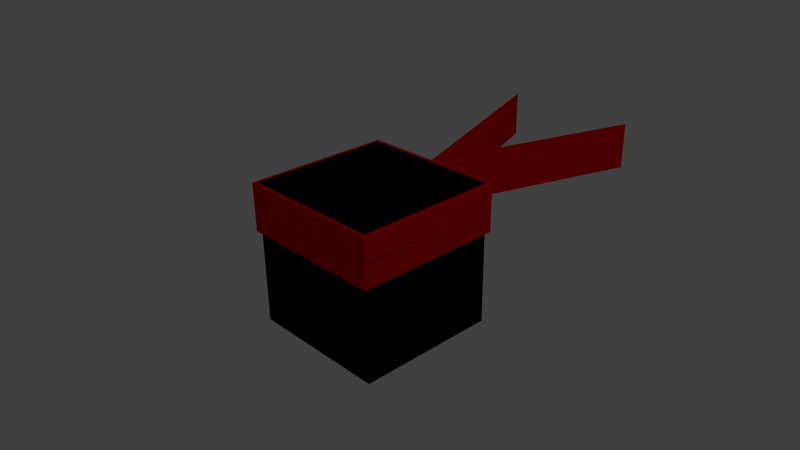 # Source: Runner.blend  (saved by Blender 2.75.0; exported with 4.5.12 LTS)
import bpy
from mathutils import Matrix  # noqa: F401  (used for matrix-valued properties, if any)

bpy.ops.wm.read_factory_settings(use_empty=True)
scene = bpy.context.scene
scene.name = 'Scene'

# ---- collections
col_collection_1 = bpy.data.collections.new('Collection 1'); scene.collection.children.link(col_collection_1)

# ---- materials (node trees are filled in below, after node groups)
mat_runner = bpy.data.materials.new('Runner')
mat_runner.alpha_threshold = 0.0
mat_runner.use_transparent_shadow = False
mat_runner.diffuse_color = (0.01195, 0.233, 0.0, 1.0)
mat_runner.roughness = 0.5
mat_runner.line_color = (0.0, 0.0, 0.0, 1.0)
mat_bandana = bpy.data.materials.new('Bandana')
mat_bandana.alpha_threshold = 0.0
mat_bandana.use_transparent_shadow = False
mat_bandana.diffuse_color = (0.8, 0.0, 0.000827, 1.0)
mat_bandana.roughness = 0.5

# ---- material node trees

# ---- world
world_world = bpy.data.worlds.new('World'); scene.world = world_world
world_world.color = (0.05088, 0.05088, 0.05088)
world_world.use_sun_shadow = False
world_world.sun_shadow_jitter_overblur = 0.0
world_world.cycles.sampling_method = 'MANUAL'
world_world.cycles.sample_map_resolution = 256

# ---- cameras
cam_camera = bpy.data.cameras.new('Camera')
cam_camera.clip_end = 100.0
cam_camera.lens = 35.0
cam_camera.sensor_width = 32.0
cam_camera.sensor_height = 18.0
cam_camera.ortho_scale = 7.314
cam_camera.dof.focus_distance = 0.0
cam_camera.dof.aperture_fstop = 128.0

# ---- lights
light_lamp = bpy.data.lights.new('Lamp', 'POINT')
light_lamp.transmission_factor = 0.0
light_lamp.cutoff_distance = 30.0
light_lamp.energy = 100.0
light_lamp.shadow_buffer_clip_start = 1.001
light_lamp.shadow_soft_size = 0.1
light_lamp.shadow_maximum_resolution = 0.006
light_lamp.use_absolute_resolution = True
light_lamp.cycles.use_multiple_importance_sampling = False

# ---- meshes
me_cube_005 = bpy.data.meshes.new('Cube.005')
me_cube_005.from_pydata([(2.384e-07, 1.05, 0.325), (2.384e-07, 1.05, 0.675), (1.0, 4.0, 0.325), (1.0, 4.0, 0.675), (-1.0, 4.0, 0.325), (-1.0, 4.0, 0.675)], [], [(0, 1, 3, 2), (1, 0, 4, 5)])
me_cube_005.polygons.foreach_set('material_index', [1, 1])
me_cube_005.materials.append(mat_runner)
me_cube_005.materials.append(mat_bandana)
me_cube_005.use_remesh_preserve_volume = False
me_cube_005.use_remesh_preserve_attributes = False
me_cube_005.use_mirror_vertex_groups = False
me_cube_005.update()
me_cube = bpy.data.meshes.new('Cube')
me_cube.from_pydata([(1.0, 1.0, -1.0), (1.0, -1.0, -1.0), (-1.0, -1.0, -1.0), (-1.0, 1.0, -1.0), (1.0, 1.0, 1.0), (1.0, -1.0, 1.0), (-1.0, -1.0, 1.0), (-1.0, 1.0, 1.0), (1.0, 1.0, -0.6667), (1.0, 1.0, -0.3333), (1.0, 1.0, -2.98e-08), (1.0, 1.0, 0.3333), (1.0, 1.0, 0.6667), (-1.0, -1.0, -0.6667), (-1.0, -1.0, -0.3333), (-1.0, -1.0, -2.98e-08), (-1.05, 1.05, 0.325), (-1.05, -1.05, 0.675), (-1.05, 1.05, 0.675), (-1.05, -1.05, 0.325), (1.05, -1.05, 0.675), (1.05, 1.05, 0.675), (1.05, -1.05, 0.325), (1.05, 1.05, 0.325), (-1.0, -1.0, 0.3333), (-1.0, -1.0, 0.6667), (1.0, -1.0, -0.6667), (1.0, -1.0, -0.3333), (1.0, -1.0, -2.98e-08), (1.0, -1.0, 0.3333), (1.0, -1.0, 0.6667), (-1.0, 1.0, 0.6667), (-1.0, 1.0, 0.3333), (-1.0, 1.0, 2.98e-08), (-1.0, 1.0, -0.3333), (-1.0, 1.0, -0.6667)], [], [(0, 8, 26, 1), (0, 1, 2, 3), (9, 10, 28, 27), (4, 7, 6, 5), (26, 27, 14, 13), (3, 35, 8, 0), (33, 32, 11, 10), (19, 17, 18, 16), (34, 33, 10, 9), (2, 13, 35, 3), (15, 24, 32, 33), (10, 11, 29, 28), (23, 21, 20, 22), (22, 20, 17, 19), (32, 24, 19, 16), (16, 18, 21, 23), (31, 7, 4, 12), (29, 11, 23, 22), (8, 9, 27, 26), (25, 31, 18, 17), (30, 25, 17, 20), (24, 29, 22, 19), (1, 26, 13, 2), (12, 4, 5, 30), (14, 15, 33, 34), (12, 30, 20, 21), (27, 28, 15, 14), (30, 5, 6, 25), (13, 14, 34, 35), (25, 6, 7, 31), (11, 32, 16, 23), (28, 29, 24, 15), (35, 34, 9, 8), (12, 21, 18, 31)])
me_cube.polygons.foreach_set('material_index', [0, 0, 0, 0, 0, 0, 0, 1, 0, 0, 0, 0, 1, 1, 1, 1, 0, 1, 0, 1, 1, 1, 0, 0, 0, 1, 0, 0, 0, 0, 1, 0, 0, 1])
me_cube.materials.append(mat_runner)
me_cube.materials.append(mat_bandana)
me_cube.use_remesh_preserve_volume = False
me_cube.use_remesh_preserve_attributes = False
me_cube.use_mirror_vertex_groups = False
me_cube.update()
me_cube_007 = bpy.data.meshes.new('Cube.007')
me_cube_007.from_pydata([(2.384e-07, 1.05, 1.0), (2.384e-07, 1.05, 0.6667), (1.0, 4.0, 1.0), (1.0, 4.0, 0.6667), (-1.0, 4.0, 1.0), (-1.0, 4.0, 0.6667)], [], [(1, 0, 2, 3), (0, 1, 5, 4)])
me_cube_007.polygons.foreach_set('material_index', [1, 1])
me_cube_007.materials.append(mat_runner)
me_cube_007.materials.append(mat_bandana)
me_cube_007.use_remesh_preserve_volume = False
me_cube_007.use_remesh_preserve_attributes = False
me_cube_007.use_mirror_vertex_groups = False
me_cube_007.update()
me_cube_006 = bpy.data.meshes.new('Cube.006')
me_cube_006.from_pydata([(1.0, 1.0, -1.0), (1.0, -1.0, -1.0), (-1.0, -1.0, -1.0), (-1.0, 1.0, -1.0), (1.0, 1.0, 1.0), (1.0, -1.0, 1.0), (-1.0, -1.0, 1.0), (-1.0, 1.0, 1.0), (1.0, 1.0, -0.6667), (1.0, 1.0, -0.3333), (1.0, 1.0, -2.98e-08), (1.0, 1.0, 0.3333), (1.0, 1.0, 0.6667), (-1.0, -1.0, -0.6667), (-1.0, -1.0, -0.3333), (-1.0, -1.0, -2.98e-08), (-1.05, 1.05, 1.0), (-1.05, -1.05, 0.6667), (-1.05, 1.05, 0.6667), (-1.05, -1.05, 1.0), (1.05, -1.05, 0.6667), (1.05, 1.05, 0.6667), (1.05, -1.05, 1.0), (1.05, 1.05, 1.0), (-1.0, -1.0, 0.3333), (-1.0, -1.0, 0.6667), (1.0, -1.0, -0.6667), (1.0, -1.0, -0.3333), (1.0, -1.0, -2.98e-08), (1.0, -1.0, 0.3333), (1.0, -1.0, 0.6667), (-1.0, 1.0, 0.6667), (-1.0, 1.0, 0.3333), (-1.0, 1.0, 2.98e-08), (-1.0, 1.0, -0.3333), (-1.0, 1.0, -0.6667)], [], [(0, 8, 26, 1), (9, 10, 28, 27), (0, 1, 2, 3), (4, 7, 6, 5), (26, 27, 14, 13), (3, 35, 8, 0), (17, 19, 16, 18), (33, 32, 11, 10), (2, 13, 35, 3), (15, 24, 32, 33), (10, 11, 29, 28), (21, 23, 22, 20), (34, 33, 10, 9), (12, 30, 29, 11), (25, 31, 32, 24), (4, 5, 22, 23), (20, 22, 19, 17), (8, 9, 27, 26), (12, 11, 32, 31), (16, 23, 21, 18), (1, 26, 13, 2), (14, 15, 33, 34), (6, 7, 16, 19), (12, 31, 18, 21), (31, 25, 17, 18), (13, 14, 34, 35), (27, 28, 15, 14), (5, 6, 19, 22), (30, 25, 24, 29), (28, 29, 24, 15), (35, 34, 9, 8), (30, 12, 21, 20), (7, 4, 23, 16), (25, 30, 20, 17)])
me_cube_006.polygons.foreach_set('material_index', [0, 0, 0, 0, 0, 0, 1, 0, 0, 0, 0, 1, 0, 0, 0, 1, 1, 0, 0, 1, 0, 0, 1, 1, 1, 0, 0, 1, 0, 0, 0, 1, 1, 1])
me_cube_006.materials.append(mat_runner)
me_cube_006.materials.append(mat_bandana)
me_cube_006.use_remesh_preserve_volume = False
me_cube_006.use_remesh_preserve_attributes = False
me_cube_006.use_mirror_vertex_groups = False
me_cube_006.update()
arm_armature_003 = bpy.data.armatures.new('Armature.003')  # bones are not reproduced

# ---- objects
ob_armature = bpy.data.objects.new('Armature', arm_armature_003)
ob_bandana_tail = bpy.data.objects.new('Bandana_tail', me_cube_005)
ob_runner = bpy.data.objects.new('Runner', me_cube)
ob_bandana_tail2 = bpy.data.objects.new('Bandana_tail2', me_cube_007)
ob_runner2 = bpy.data.objects.new('Runner2', me_cube_006)
ob_lamp = bpy.data.objects.new('Lamp', light_lamp)
ob_camera = bpy.data.objects.new('Camera', cam_camera)

# ---- transforms, parenting, visibility, modifiers, constraints
ob_armature.location = (0.0, 0.0, -1.0)
ob_armature.show_in_front = True
ob_armature.lineart.crease_threshold = 0.0
ob_bandana_tail.location = (0.0, 0.0, 0.0)
ob_bandana_tail.lock_rotations_4d = False
ob_bandana_tail.empty_display_type = 'ARROWS'
ob_bandana_tail.lineart.crease_threshold = 0.0
ob_runner.location = (0.0, 0.0, 0.0)
ob_runner.lock_rotations_4d = False
ob_runner.empty_display_type = 'ARROWS'
ob_runner.lineart.crease_threshold = 0.0
ob_bandana_tail2.location = (0.0, 0.0, 0.0)
ob_bandana_tail2.lock_rotations_4d = False
ob_bandana_tail2.empty_display_type = 'ARROWS'
ob_bandana_tail2.hide_viewport = True
ob_bandana_tail2.lineart.crease_threshold = 0.0
ob_runner2.location = (0.0, 0.0, 0.0)
ob_runner2.lock_rotations_4d = False
ob_runner2.empty_display_type = 'ARROWS'
ob_runner2.hide_viewport = True
ob_runner2.lineart.crease_threshold = 0.0
ob_lamp.location = (4.076, 1.005, 5.904)
ob_lamp.rotation_euler = (0.6503, 0.05522, 1.866)
ob_lamp.lock_rotations_4d = False
ob_lamp.empty_display_type = 'ARROWS'
ob_lamp.color = (0.0, 0.0, 0.0, 0.0)
ob_lamp.lineart.crease_threshold = 0.0
ob_camera.location = (7.481, -6.508, 5.344)
ob_camera.rotation_euler = (1.109, 0.01082, 0.8149)
ob_camera.lock_rotations_4d = False
ob_camera.empty_display_type = 'ARROWS'
ob_camera.color = (0.0, 0.0, 0.0, 0.0)
ob_camera.display_type = 'WIRE'
ob_camera.lineart.crease_threshold = 0.0

# ---- collection membership
col_collection_1.objects.link(ob_armature)
col_collection_1.objects.link(ob_bandana_tail)
col_collection_1.objects.link(ob_runner)
col_collection_1.objects.link(ob_bandana_tail2)
col_collection_1.objects.link(ob_runner2)
col_collection_1.objects.link(ob_lamp)
col_collection_1.objects.link(ob_camera)

# ---- scene / render settings (as saved in the file)
scene.camera = ob_camera
scene.frame_start = 1; scene.frame_end = 250; scene.frame_set(1)
scene.render.engine = 'BLENDER_EEVEE_NEXT'
scene.render.resolution_percentage = 50
scene.render.dither_intensity = 0.0
scene.cycles.use_denoising = False
scene.cycles.samples = 10
scene.cycles.sampling_pattern = 'TABULATED_SOBOL'
scene.cycles.light_sampling_threshold = 0.0
scene.cycles.use_adaptive_sampling = False
scene.cycles.use_light_tree = False
scene.cycles.blur_glossy = 0.0
scene.cycles.pixel_filter_type = 'GAUSSIAN'
scene.cycles.sample_clamp_indirect = 0.0
scene.view_settings.view_transform = 'Standard'
bpy.context.view_layer.update()
